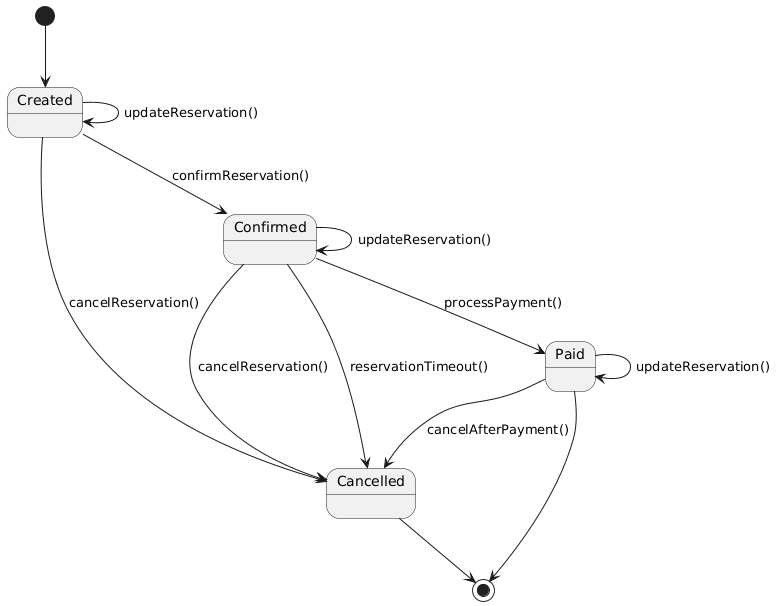

The diagram above was rendered by PlantUML. Its source (embedded in the PNG):
@startuml
[*] --> Created

Created --> Confirmed : confirmReservation()
Created --> Cancelled : cancelReservation()
Created --> Created : updateReservation()

Confirmed --> Paid : processPayment()
Confirmed --> Cancelled : cancelReservation()
Confirmed --> Cancelled : reservationTimeout()
Confirmed --> Confirmed : updateReservation()

Paid --> Cancelled : cancelAfterPayment()
Paid --> Paid : updateReservation()
Paid --> [*]

Cancelled --> [*]
@enduml